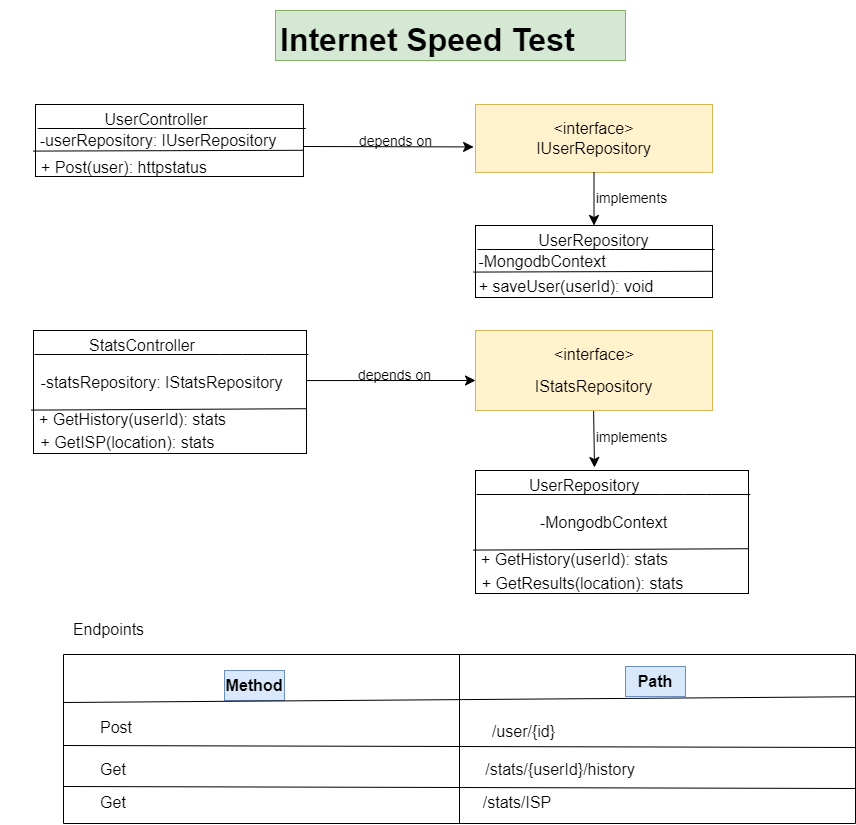

The diagram above was exported from draw.io. Its source (the exported page's mxGraphModel, read from the mxfile embedded in the PNG):
<mxGraphModel dx="1233" dy="1129" grid="0" gridSize="10" guides="1" tooltips="1" connect="1" arrows="1" fold="1" page="0" pageScale="1" pageWidth="827" pageHeight="1169" math="0" shadow="0">
  <root>
    <mxCell id="0" />
    <mxCell id="1" parent="0" />
    <mxCell id="B_t22FeP0C3Qka-Ks3Du-2" value="&amp;lt;interface&amp;gt;&lt;br&gt;IUserRepository" style="rounded=0;whiteSpace=wrap;html=1;fontSize=16;fillColor=#fff2cc;strokeColor=#d6b656;" parent="1" vertex="1">
      <mxGeometry x="160" y="94" width="237" height="68" as="geometry" />
    </mxCell>
    <mxCell id="B_t22FeP0C3Qka-Ks3Du-15" value="" style="group;movable=1;resizable=1;rotatable=1;deletable=1;editable=1;locked=0;connectable=1;" parent="1" vertex="1" connectable="0">
      <mxGeometry x="-280" y="94" width="425" height="78" as="geometry" />
    </mxCell>
    <mxCell id="B_t22FeP0C3Qka-Ks3Du-1" value="" style="rounded=0;whiteSpace=wrap;html=1;fontSize=16;" parent="B_t22FeP0C3Qka-Ks3Du-15" vertex="1">
      <mxGeometry width="267.9734219269103" height="72" as="geometry" />
    </mxCell>
    <mxCell id="B_t22FeP0C3Qka-Ks3Du-9" value="" style="endArrow=none;html=1;rounded=0;fontSize=12;startSize=8;endSize=8;curved=1;" parent="B_t22FeP0C3Qka-Ks3Du-15" edge="1">
      <mxGeometry width="50" height="50" relative="1" as="geometry">
        <mxPoint x="2.2331118493909194" y="24" as="sourcePoint" />
        <mxPoint x="270.2065337763012" y="24" as="targetPoint" />
        <Array as="points">
          <mxPoint x="158.55094130675528" y="24" />
          <mxPoint x="214.37873754152827" y="24" />
        </Array>
      </mxGeometry>
    </mxCell>
    <mxCell id="B_t22FeP0C3Qka-Ks3Du-13" value="" style="endArrow=none;html=1;rounded=0;fontSize=12;startSize=8;endSize=8;curved=1;entryX=0.998;entryY=0.636;entryDx=0;entryDy=0;exitX=-0.008;exitY=0.647;exitDx=0;exitDy=0;entryPerimeter=0;exitPerimeter=0;" parent="B_t22FeP0C3Qka-Ks3Du-15" source="B_t22FeP0C3Qka-Ks3Du-1" target="B_t22FeP0C3Qka-Ks3Du-1" edge="1">
      <mxGeometry width="50" height="50" relative="1" as="geometry">
        <mxPoint y="47" as="sourcePoint" />
        <mxPoint x="265.7403100775194" y="47" as="targetPoint" />
        <Array as="points" />
      </mxGeometry>
    </mxCell>
    <mxCell id="B_t22FeP0C3Qka-Ks3Du-12" value="-userRepository: IUserRepository" style="text;html=1;strokeColor=none;fillColor=none;align=center;verticalAlign=middle;whiteSpace=wrap;rounded=0;fontSize=16;" parent="B_t22FeP0C3Qka-Ks3Du-15" vertex="1">
      <mxGeometry x="-34.655444203435756" y="21" width="316.4053156146179" height="30" as="geometry" />
    </mxCell>
    <mxCell id="B_t22FeP0C3Qka-Ks3Du-8" value="UserController" style="text;html=1;strokeColor=none;fillColor=none;align=center;verticalAlign=middle;whiteSpace=wrap;rounded=0;fontSize=16;" parent="B_t22FeP0C3Qka-Ks3Du-15" vertex="1">
      <mxGeometry x="53.59468438538207" width="133.98671096345515" height="30" as="geometry" />
    </mxCell>
    <mxCell id="B_t22FeP0C3Qka-Ks3Du-14" value="+ Post(user): httpstatus" style="text;html=1;strokeColor=none;fillColor=none;align=center;verticalAlign=middle;whiteSpace=wrap;rounded=0;fontSize=16;" parent="B_t22FeP0C3Qka-Ks3Du-15" vertex="1">
      <mxGeometry x="-22.424242424242422" y="48" width="222.20385674931129" height="30" as="geometry" />
    </mxCell>
    <mxCell id="B_t22FeP0C3Qka-Ks3Du-37" value="" style="endArrow=classic;html=1;rounded=0;fontSize=12;startSize=8;endSize=8;curved=1;entryX=-0.008;entryY=0.624;entryDx=0;entryDy=0;entryPerimeter=0;" parent="B_t22FeP0C3Qka-Ks3Du-15" target="B_t22FeP0C3Qka-Ks3Du-2" edge="1">
      <mxGeometry width="50" height="50" relative="1" as="geometry">
        <mxPoint x="267.96969696969694" y="42" as="sourcePoint" />
        <mxPoint x="430" y="42" as="targetPoint" />
      </mxGeometry>
    </mxCell>
    <mxCell id="B_t22FeP0C3Qka-Ks3Du-87" value="&lt;font style=&quot;font-size: 14px;&quot;&gt;depends on&lt;/font&gt;" style="text;html=1;strokeColor=none;fillColor=none;align=center;verticalAlign=middle;whiteSpace=wrap;rounded=0;fontSize=16;" parent="B_t22FeP0C3Qka-Ks3Du-15" vertex="1">
      <mxGeometry x="294" y="21" width="133" height="30" as="geometry" />
    </mxCell>
    <mxCell id="B_t22FeP0C3Qka-Ks3Du-16" value="" style="group;movable=1;resizable=1;rotatable=1;deletable=1;editable=1;locked=0;connectable=1;" parent="1" vertex="1" connectable="0">
      <mxGeometry x="160" y="215" width="259" height="76" as="geometry" />
    </mxCell>
    <mxCell id="B_t22FeP0C3Qka-Ks3Du-17" value="" style="rounded=0;whiteSpace=wrap;html=1;fontSize=16;" parent="B_t22FeP0C3Qka-Ks3Du-16" vertex="1">
      <mxGeometry width="237" height="72" as="geometry" />
    </mxCell>
    <mxCell id="B_t22FeP0C3Qka-Ks3Du-18" value="UserRepository" style="text;html=1;strokeColor=none;fillColor=none;align=center;verticalAlign=middle;whiteSpace=wrap;rounded=0;fontSize=16;" parent="B_t22FeP0C3Qka-Ks3Du-16" vertex="1">
      <mxGeometry x="59.25" width="118.5" height="30" as="geometry" />
    </mxCell>
    <mxCell id="B_t22FeP0C3Qka-Ks3Du-19" value="" style="endArrow=none;html=1;rounded=0;fontSize=12;startSize=8;endSize=8;curved=1;" parent="B_t22FeP0C3Qka-Ks3Du-16" edge="1">
      <mxGeometry width="50" height="50" relative="1" as="geometry">
        <mxPoint x="1.975" y="24" as="sourcePoint" />
        <mxPoint x="238.97500000000002" y="24" as="targetPoint" />
        <Array as="points">
          <mxPoint x="140.225" y="24" />
          <mxPoint x="189.60000000000002" y="24" />
        </Array>
      </mxGeometry>
    </mxCell>
    <mxCell id="B_t22FeP0C3Qka-Ks3Du-20" value="" style="endArrow=none;html=1;rounded=0;fontSize=12;startSize=8;endSize=8;curved=1;entryX=0.998;entryY=0.636;entryDx=0;entryDy=0;exitX=-0.008;exitY=0.647;exitDx=0;exitDy=0;entryPerimeter=0;exitPerimeter=0;" parent="B_t22FeP0C3Qka-Ks3Du-16" source="B_t22FeP0C3Qka-Ks3Du-17" target="B_t22FeP0C3Qka-Ks3Du-17" edge="1">
      <mxGeometry width="50" height="50" relative="1" as="geometry">
        <mxPoint y="47" as="sourcePoint" />
        <mxPoint x="235.025" y="47" as="targetPoint" />
        <Array as="points" />
      </mxGeometry>
    </mxCell>
    <mxCell id="B_t22FeP0C3Qka-Ks3Du-21" value="-MongodbContext" style="text;html=1;strokeColor=none;fillColor=none;align=center;verticalAlign=middle;whiteSpace=wrap;rounded=0;fontSize=16;" parent="B_t22FeP0C3Qka-Ks3Du-16" vertex="1">
      <mxGeometry x="-12" y="21" width="157.75" height="30" as="geometry" />
    </mxCell>
    <mxCell id="B_t22FeP0C3Qka-Ks3Du-22" value="+ saveUser(userId): void" style="text;html=1;strokeColor=none;fillColor=none;align=center;verticalAlign=middle;whiteSpace=wrap;rounded=0;fontSize=16;" parent="B_t22FeP0C3Qka-Ks3Du-16" vertex="1">
      <mxGeometry x="-9" y="46" width="199.75" height="30" as="geometry" />
    </mxCell>
    <mxCell id="B_t22FeP0C3Qka-Ks3Du-23" value="" style="group;movable=1;resizable=1;rotatable=1;deletable=1;editable=1;locked=0;connectable=1;" parent="1" vertex="1" connectable="0">
      <mxGeometry x="-220" y="320" width="280" height="127" as="geometry" />
    </mxCell>
    <mxCell id="B_t22FeP0C3Qka-Ks3Du-49" value="" style="group" parent="B_t22FeP0C3Qka-Ks3Du-23" vertex="1" connectable="0">
      <mxGeometry x="-76" width="287" height="127" as="geometry" />
    </mxCell>
    <mxCell id="B_t22FeP0C3Qka-Ks3Du-24" value="" style="rounded=0;whiteSpace=wrap;html=1;fontSize=16;" parent="B_t22FeP0C3Qka-Ks3Du-49" vertex="1">
      <mxGeometry x="14" width="273" height="123" as="geometry" />
    </mxCell>
    <mxCell id="B_t22FeP0C3Qka-Ks3Du-25" value="StatsController" style="text;html=1;strokeColor=none;fillColor=none;align=center;verticalAlign=middle;whiteSpace=wrap;rounded=0;fontSize=16;" parent="B_t22FeP0C3Qka-Ks3Du-49" vertex="1">
      <mxGeometry x="69.84583333333333" width="105.5" height="30" as="geometry" />
    </mxCell>
    <mxCell id="B_t22FeP0C3Qka-Ks3Du-26" value="" style="endArrow=none;html=1;rounded=0;fontSize=12;startSize=8;endSize=8;curved=1;" parent="B_t22FeP0C3Qka-Ks3Du-49" edge="1">
      <mxGeometry width="50" height="50" relative="1" as="geometry">
        <mxPoint x="15" y="24" as="sourcePoint" />
        <mxPoint x="288.7583333333333" y="24" as="targetPoint" />
        <Array as="points">
          <mxPoint x="200.84166666666667" y="24" />
          <mxPoint x="244.8" y="24" />
        </Array>
      </mxGeometry>
    </mxCell>
    <mxCell id="B_t22FeP0C3Qka-Ks3Du-27" value="" style="endArrow=none;html=1;rounded=0;fontSize=12;startSize=8;endSize=8;curved=1;entryX=0.998;entryY=0.636;entryDx=0;entryDy=0;exitX=-0.008;exitY=0.647;exitDx=0;exitDy=0;entryPerimeter=0;exitPerimeter=0;" parent="B_t22FeP0C3Qka-Ks3Du-49" source="B_t22FeP0C3Qka-Ks3Du-24" target="B_t22FeP0C3Qka-Ks3Du-24" edge="1">
      <mxGeometry width="50" height="50" relative="1" as="geometry">
        <mxPoint x="76" y="47" as="sourcePoint" />
        <mxPoint x="285.2416666666667" y="47" as="targetPoint" />
        <Array as="points" />
      </mxGeometry>
    </mxCell>
    <mxCell id="B_t22FeP0C3Qka-Ks3Du-29" value="+ GetHistory(userId): stats&lt;br&gt;" style="text;html=1;strokeColor=none;fillColor=none;align=center;verticalAlign=middle;whiteSpace=wrap;rounded=0;fontSize=16;" parent="B_t22FeP0C3Qka-Ks3Du-49" vertex="1">
      <mxGeometry y="74" width="227.25" height="30" as="geometry" />
    </mxCell>
    <mxCell id="B_t22FeP0C3Qka-Ks3Du-28" value="-statsRepository: IStatsRepository" style="text;html=1;strokeColor=none;fillColor=none;align=center;verticalAlign=middle;whiteSpace=wrap;rounded=0;fontSize=16;" parent="B_t22FeP0C3Qka-Ks3Du-49" vertex="1">
      <mxGeometry x="10" y="37" width="265" height="30" as="geometry" />
    </mxCell>
    <mxCell id="B_t22FeP0C3Qka-Ks3Du-45" value="+ GetISP(location): stats" style="text;html=1;strokeColor=none;fillColor=none;align=center;verticalAlign=middle;whiteSpace=wrap;rounded=0;fontSize=16;" parent="B_t22FeP0C3Qka-Ks3Du-49" vertex="1">
      <mxGeometry x="2.5" y="97" width="211" height="30" as="geometry" />
    </mxCell>
    <mxCell id="B_t22FeP0C3Qka-Ks3Du-39" value="" style="endArrow=classic;html=1;rounded=0;fontSize=12;startSize=8;endSize=8;curved=1;exitX=0.5;exitY=1;exitDx=0;exitDy=0;entryX=0.5;entryY=0;entryDx=0;entryDy=0;" parent="1" source="B_t22FeP0C3Qka-Ks3Du-2" target="B_t22FeP0C3Qka-Ks3Du-18" edge="1">
      <mxGeometry width="50" height="50" relative="1" as="geometry">
        <mxPoint x="175" y="362" as="sourcePoint" />
        <mxPoint x="277" y="212" as="targetPoint" />
      </mxGeometry>
    </mxCell>
    <mxCell id="B_t22FeP0C3Qka-Ks3Du-40" value="" style="endArrow=classic;html=1;rounded=0;fontSize=12;startSize=8;endSize=8;curved=1;exitX=0.5;exitY=1;exitDx=0;exitDy=0;" parent="1" edge="1">
      <mxGeometry width="50" height="50" relative="1" as="geometry">
        <mxPoint x="278" y="394" as="sourcePoint" />
        <mxPoint x="279" y="457" as="targetPoint" />
      </mxGeometry>
    </mxCell>
    <mxCell id="B_t22FeP0C3Qka-Ks3Du-50" value="" style="group" parent="1" vertex="1" connectable="0">
      <mxGeometry x="146" y="460" width="287" height="128" as="geometry" />
    </mxCell>
    <mxCell id="B_t22FeP0C3Qka-Ks3Du-51" value="" style="rounded=0;whiteSpace=wrap;html=1;fontSize=16;" parent="B_t22FeP0C3Qka-Ks3Du-50" vertex="1">
      <mxGeometry x="14" width="273" height="123" as="geometry" />
    </mxCell>
    <mxCell id="B_t22FeP0C3Qka-Ks3Du-52" value="UserRepository" style="text;html=1;strokeColor=none;fillColor=none;align=center;verticalAlign=middle;whiteSpace=wrap;rounded=0;fontSize=16;" parent="B_t22FeP0C3Qka-Ks3Du-50" vertex="1">
      <mxGeometry x="69.84583333333333" width="105.5" height="30" as="geometry" />
    </mxCell>
    <mxCell id="B_t22FeP0C3Qka-Ks3Du-53" value="" style="endArrow=none;html=1;rounded=0;fontSize=12;startSize=8;endSize=8;curved=1;" parent="B_t22FeP0C3Qka-Ks3Du-50" edge="1">
      <mxGeometry width="50" height="50" relative="1" as="geometry">
        <mxPoint x="15" y="24" as="sourcePoint" />
        <mxPoint x="288.7583333333333" y="24" as="targetPoint" />
        <Array as="points">
          <mxPoint x="200.84166666666667" y="24" />
          <mxPoint x="244.8" y="24" />
        </Array>
      </mxGeometry>
    </mxCell>
    <mxCell id="B_t22FeP0C3Qka-Ks3Du-54" value="" style="endArrow=none;html=1;rounded=0;fontSize=12;startSize=8;endSize=8;curved=1;entryX=0.998;entryY=0.636;entryDx=0;entryDy=0;exitX=-0.008;exitY=0.647;exitDx=0;exitDy=0;entryPerimeter=0;exitPerimeter=0;" parent="B_t22FeP0C3Qka-Ks3Du-50" source="B_t22FeP0C3Qka-Ks3Du-51" target="B_t22FeP0C3Qka-Ks3Du-51" edge="1">
      <mxGeometry width="50" height="50" relative="1" as="geometry">
        <mxPoint x="76" y="47" as="sourcePoint" />
        <mxPoint x="285.2416666666667" y="47" as="targetPoint" />
        <Array as="points" />
      </mxGeometry>
    </mxCell>
    <mxCell id="B_t22FeP0C3Qka-Ks3Du-55" value="+ GetHistory(userId): stats&lt;br&gt;" style="text;html=1;strokeColor=none;fillColor=none;align=center;verticalAlign=middle;whiteSpace=wrap;rounded=0;fontSize=16;" parent="B_t22FeP0C3Qka-Ks3Du-50" vertex="1">
      <mxGeometry y="74" width="227.25" height="30" as="geometry" />
    </mxCell>
    <mxCell id="B_t22FeP0C3Qka-Ks3Du-56" value="-MongodbContext" style="text;html=1;strokeColor=none;fillColor=none;align=center;verticalAlign=middle;whiteSpace=wrap;rounded=0;fontSize=16;" parent="B_t22FeP0C3Qka-Ks3Du-50" vertex="1">
      <mxGeometry x="10" y="37" width="265" height="30" as="geometry" />
    </mxCell>
    <mxCell id="B_t22FeP0C3Qka-Ks3Du-58" value="+ GetResults(location): stats" style="text;html=1;strokeColor=none;fillColor=none;align=center;verticalAlign=middle;whiteSpace=wrap;rounded=0;fontSize=16;" parent="B_t22FeP0C3Qka-Ks3Du-50" vertex="1">
      <mxGeometry x="16.25" y="98" width="211" height="30" as="geometry" />
    </mxCell>
    <mxCell id="B_t22FeP0C3Qka-Ks3Du-59" value="" style="group;fillColor=#ffe6cc;strokeColor=#d79b00;" parent="1" vertex="1" connectable="0">
      <mxGeometry x="160" y="320" width="237" height="80" as="geometry" />
    </mxCell>
    <mxCell id="B_t22FeP0C3Qka-Ks3Du-5" value="" style="rounded=0;whiteSpace=wrap;html=1;fontSize=16;fillColor=#fff2cc;strokeColor=#d6b656;" parent="B_t22FeP0C3Qka-Ks3Du-59" vertex="1">
      <mxGeometry width="237" height="80" as="geometry" />
    </mxCell>
    <mxCell id="B_t22FeP0C3Qka-Ks3Du-47" value="&amp;lt;interface&amp;gt;" style="text;html=1;strokeColor=none;fillColor=none;align=center;verticalAlign=middle;whiteSpace=wrap;rounded=0;fontSize=16;" parent="B_t22FeP0C3Qka-Ks3Du-59" vertex="1">
      <mxGeometry x="23.700000000000003" y="7.567567567567568" width="189.60000000000002" height="32.432432432432435" as="geometry" />
    </mxCell>
    <mxCell id="B_t22FeP0C3Qka-Ks3Du-48" value="IStatsRepository" style="text;html=1;strokeColor=none;fillColor=none;align=center;verticalAlign=middle;whiteSpace=wrap;rounded=0;fontSize=16;" parent="B_t22FeP0C3Qka-Ks3Du-59" vertex="1">
      <mxGeometry x="59.25" y="40" width="118.5" height="32.432432432432435" as="geometry" />
    </mxCell>
    <mxCell id="B_t22FeP0C3Qka-Ks3Du-63" value="" style="swimlane;startSize=0;fontSize=16;" parent="1" vertex="1">
      <mxGeometry x="-252" y="644" width="792" height="169" as="geometry" />
    </mxCell>
    <mxCell id="B_t22FeP0C3Qka-Ks3Du-68" value="" style="endArrow=none;html=1;rounded=0;fontSize=12;startSize=8;endSize=8;curved=1;exitX=1;exitY=0.25;exitDx=0;exitDy=0;" parent="B_t22FeP0C3Qka-Ks3Du-63" edge="1">
      <mxGeometry width="50" height="50" relative="1" as="geometry">
        <mxPoint x="792" y="93" as="sourcePoint" />
        <mxPoint y="91" as="targetPoint" />
      </mxGeometry>
    </mxCell>
    <mxCell id="B_t22FeP0C3Qka-Ks3Du-69" value="" style="endArrow=none;html=1;rounded=0;fontSize=12;startSize=8;endSize=8;curved=1;exitX=1;exitY=0.25;exitDx=0;exitDy=0;" parent="B_t22FeP0C3Qka-Ks3Du-63" edge="1">
      <mxGeometry width="50" height="50" relative="1" as="geometry">
        <mxPoint x="792" y="134" as="sourcePoint" />
        <mxPoint y="132" as="targetPoint" />
      </mxGeometry>
    </mxCell>
    <mxCell id="B_t22FeP0C3Qka-Ks3Du-72" value="&lt;b&gt;Method&lt;/b&gt;" style="text;html=1;strokeColor=#6c8ebf;fillColor=#dae8fc;align=center;verticalAlign=middle;whiteSpace=wrap;rounded=0;fontSize=16;" parent="B_t22FeP0C3Qka-Ks3Du-63" vertex="1">
      <mxGeometry x="161" y="16" width="60" height="30" as="geometry" />
    </mxCell>
    <mxCell id="B_t22FeP0C3Qka-Ks3Du-73" value="&lt;b&gt;Path&lt;/b&gt;" style="text;html=1;strokeColor=#6c8ebf;fillColor=#dae8fc;align=center;verticalAlign=middle;whiteSpace=wrap;rounded=0;fontSize=16;" parent="B_t22FeP0C3Qka-Ks3Du-63" vertex="1">
      <mxGeometry x="562" y="12" width="60" height="30" as="geometry" />
    </mxCell>
    <mxCell id="B_t22FeP0C3Qka-Ks3Du-74" value="Post" style="text;html=1;strokeColor=none;fillColor=none;align=center;verticalAlign=middle;whiteSpace=wrap;rounded=0;fontSize=16;" parent="B_t22FeP0C3Qka-Ks3Du-63" vertex="1">
      <mxGeometry x="23" y="58" width="60" height="30" as="geometry" />
    </mxCell>
    <mxCell id="B_t22FeP0C3Qka-Ks3Du-75" value="Get" style="text;html=1;strokeColor=none;fillColor=none;align=center;verticalAlign=middle;whiteSpace=wrap;rounded=0;fontSize=16;" parent="B_t22FeP0C3Qka-Ks3Du-63" vertex="1">
      <mxGeometry x="20" y="100" width="60" height="30" as="geometry" />
    </mxCell>
    <mxCell id="B_t22FeP0C3Qka-Ks3Du-76" value="Get" style="text;html=1;strokeColor=none;fillColor=none;align=center;verticalAlign=middle;whiteSpace=wrap;rounded=0;fontSize=16;" parent="B_t22FeP0C3Qka-Ks3Du-63" vertex="1">
      <mxGeometry x="20" y="133" width="60" height="30" as="geometry" />
    </mxCell>
    <mxCell id="B_t22FeP0C3Qka-Ks3Du-81" value="/stats/ISP" style="text;html=1;strokeColor=none;fillColor=none;align=center;verticalAlign=middle;whiteSpace=wrap;rounded=0;fontSize=16;" parent="B_t22FeP0C3Qka-Ks3Du-63" vertex="1">
      <mxGeometry x="411" y="133" width="86" height="30" as="geometry" />
    </mxCell>
    <mxCell id="B_t22FeP0C3Qka-Ks3Du-83" value="/stats/{userId}/history" style="text;html=1;strokeColor=none;fillColor=none;align=center;verticalAlign=middle;whiteSpace=wrap;rounded=0;fontSize=16;" parent="B_t22FeP0C3Qka-Ks3Du-63" vertex="1">
      <mxGeometry x="467" y="100" width="60" height="30" as="geometry" />
    </mxCell>
    <mxCell id="B_t22FeP0C3Qka-Ks3Du-80" value="/user/{id}" style="text;html=1;strokeColor=none;fillColor=none;align=center;verticalAlign=middle;whiteSpace=wrap;rounded=0;fontSize=16;" parent="B_t22FeP0C3Qka-Ks3Du-63" vertex="1">
      <mxGeometry x="406" y="62" width="109" height="30" as="geometry" />
    </mxCell>
    <mxCell id="B_t22FeP0C3Qka-Ks3Du-64" value="Endpoints" style="text;html=1;strokeColor=none;fillColor=none;align=center;verticalAlign=middle;whiteSpace=wrap;rounded=0;fontSize=16;" parent="1" vertex="1">
      <mxGeometry x="-255" y="604" width="97" height="30" as="geometry" />
    </mxCell>
    <mxCell id="B_t22FeP0C3Qka-Ks3Du-65" value="" style="endArrow=none;html=1;rounded=0;fontSize=12;startSize=8;endSize=8;curved=1;exitX=1;exitY=0.25;exitDx=0;exitDy=0;" parent="1" source="B_t22FeP0C3Qka-Ks3Du-63" edge="1">
      <mxGeometry width="50" height="50" relative="1" as="geometry">
        <mxPoint x="363" y="616" as="sourcePoint" />
        <mxPoint x="-252" y="692" as="targetPoint" />
      </mxGeometry>
    </mxCell>
    <mxCell id="B_t22FeP0C3Qka-Ks3Du-71" value="" style="endArrow=none;html=1;rounded=0;fontSize=12;startSize=8;endSize=8;curved=1;exitX=0.5;exitY=1;exitDx=0;exitDy=0;entryX=0.5;entryY=0;entryDx=0;entryDy=0;" parent="1" source="B_t22FeP0C3Qka-Ks3Du-63" target="B_t22FeP0C3Qka-Ks3Du-63" edge="1">
      <mxGeometry width="50" height="50" relative="1" as="geometry">
        <mxPoint x="144" y="718" as="sourcePoint" />
        <mxPoint x="194" y="668" as="targetPoint" />
      </mxGeometry>
    </mxCell>
    <mxCell id="B_t22FeP0C3Qka-Ks3Du-38" value="" style="endArrow=classic;html=1;rounded=0;fontSize=12;startSize=8;endSize=8;curved=1;exitX=0.999;exitY=0.407;exitDx=0;exitDy=0;exitPerimeter=0;" parent="1" source="B_t22FeP0C3Qka-Ks3Du-24" edge="1">
      <mxGeometry width="50" height="50" relative="1" as="geometry">
        <mxPoint x="-9" y="381.5" as="sourcePoint" />
        <mxPoint x="160" y="370" as="targetPoint" />
      </mxGeometry>
    </mxCell>
    <mxCell id="B_t22FeP0C3Qka-Ks3Du-86" value="&lt;h1&gt;Internet Speed Test&lt;/h1&gt;" style="text;html=1;strokeColor=#82b366;fillColor=#d5e8d4;spacing=5;spacingTop=-20;whiteSpace=wrap;overflow=hidden;rounded=0;fontSize=16;" parent="1" vertex="1">
      <mxGeometry x="-40" width="350" height="50" as="geometry" />
    </mxCell>
    <mxCell id="B_t22FeP0C3Qka-Ks3Du-97" value="&lt;font style=&quot;font-size: 14px;&quot;&gt;depends on&lt;/font&gt;" style="text;html=1;strokeColor=none;fillColor=none;align=center;verticalAlign=middle;whiteSpace=wrap;rounded=0;fontSize=16;" parent="1" vertex="1">
      <mxGeometry x="13" y="349" width="133" height="30" as="geometry" />
    </mxCell>
    <mxCell id="B_t22FeP0C3Qka-Ks3Du-98" value="&lt;font style=&quot;font-size: 14px;&quot;&gt;implements&lt;/font&gt;" style="text;html=1;strokeColor=none;fillColor=none;align=center;verticalAlign=middle;whiteSpace=wrap;rounded=0;fontSize=16;" parent="1" vertex="1">
      <mxGeometry x="267" y="172" width="99" height="30" as="geometry" />
    </mxCell>
    <mxCell id="B_t22FeP0C3Qka-Ks3Du-100" value="&lt;font style=&quot;font-size: 14px;&quot;&gt;implements&lt;/font&gt;" style="text;html=1;strokeColor=none;fillColor=none;align=center;verticalAlign=middle;whiteSpace=wrap;rounded=0;fontSize=16;" parent="1" vertex="1">
      <mxGeometry x="267" y="411" width="99" height="30" as="geometry" />
    </mxCell>
  </root>
</mxGraphModel>